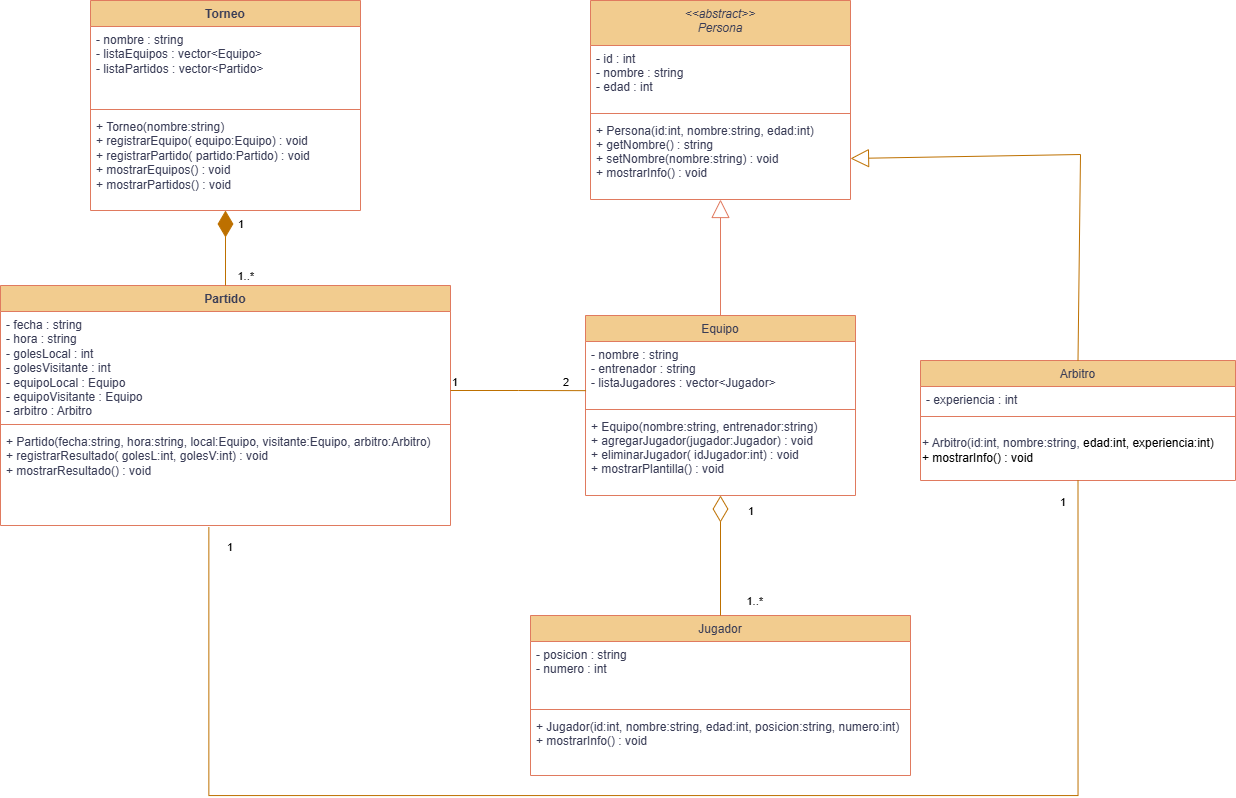

The diagram above was exported from draw.io. Its source (the exported page's mxGraphModel, read from the mxfile embedded in the PNG):
<mxGraphModel dx="1765" dy="773" grid="1" gridSize="15" guides="1" tooltips="1" connect="1" arrows="1" fold="1" page="1" pageScale="1" pageWidth="2339" pageHeight="3300" math="0" shadow="0">
  <root>
    <mxCell id="WIyWlLk6GJQsqaUBKTNV-0" />
    <mxCell id="WIyWlLk6GJQsqaUBKTNV-1" parent="WIyWlLk6GJQsqaUBKTNV-0" />
    <mxCell id="zkfFHV4jXpPFQw0GAbJ--0" parent="WIyWlLk6GJQsqaUBKTNV-1" style="swimlane;fontStyle=2;align=center;verticalAlign=top;childLayout=stackLayout;horizontal=1;startSize=45;horizontalStack=0;resizeParent=1;resizeLast=0;collapsible=1;marginBottom=0;rounded=0;shadow=0;strokeWidth=1;labelBackgroundColor=none;fillColor=#F2CC8F;strokeColor=#E07A5F;fontColor=#393C56;" value="&lt;&lt;abstract&gt;&gt;&#10;Persona" vertex="1">
      <mxGeometry height="199" width="260" x="905" y="75" as="geometry">
        <mxRectangle height="26" width="160" x="230" y="140" as="alternateBounds" />
      </mxGeometry>
    </mxCell>
    <mxCell id="zkfFHV4jXpPFQw0GAbJ--1" parent="zkfFHV4jXpPFQw0GAbJ--0" style="text;align=left;verticalAlign=top;spacingLeft=4;spacingRight=4;overflow=hidden;rotatable=0;points=[[0,0.5],[1,0.5]];portConstraint=eastwest;labelBackgroundColor=none;fontColor=#393C56;" value="- id : int &#10;- nombre : string &#10;- edad : int" vertex="1">
      <mxGeometry height="64" width="260" y="45" as="geometry" />
    </mxCell>
    <mxCell id="zkfFHV4jXpPFQw0GAbJ--4" parent="zkfFHV4jXpPFQw0GAbJ--0" style="line;html=1;strokeWidth=1;align=left;verticalAlign=middle;spacingTop=-1;spacingLeft=3;spacingRight=3;rotatable=0;labelPosition=right;points=[];portConstraint=eastwest;labelBackgroundColor=none;fillColor=#F2CC8F;strokeColor=#E07A5F;fontColor=#393C56;" value="" vertex="1">
      <mxGeometry height="8" width="260" y="109" as="geometry" />
    </mxCell>
    <mxCell id="zkfFHV4jXpPFQw0GAbJ--5" parent="zkfFHV4jXpPFQw0GAbJ--0" style="text;align=left;verticalAlign=top;spacingLeft=4;spacingRight=4;overflow=hidden;rotatable=0;points=[[0,0.5],[1,0.5]];portConstraint=eastwest;labelBackgroundColor=none;fontColor=#393C56;" value="+ Persona(id:int, nombre:string, edad:int)&#10;+ getNombre() : string &#10;+ setNombre(nombre:string) : void &#10;+ mostrarInfo() : void " vertex="1">
      <mxGeometry height="82" width="260" y="117" as="geometry" />
    </mxCell>
    <mxCell id="zkfFHV4jXpPFQw0GAbJ--6" parent="WIyWlLk6GJQsqaUBKTNV-1" style="swimlane;fontStyle=0;align=center;verticalAlign=top;childLayout=stackLayout;horizontal=1;startSize=26;horizontalStack=0;resizeParent=1;resizeLast=0;collapsible=1;marginBottom=0;rounded=0;shadow=0;strokeWidth=1;labelBackgroundColor=none;fillColor=#F2CC8F;strokeColor=#E07A5F;fontColor=#393C56;" value="Equipo" vertex="1">
      <mxGeometry height="180" width="270" x="900" y="390" as="geometry">
        <mxRectangle height="26" width="160" x="130" y="380" as="alternateBounds" />
      </mxGeometry>
    </mxCell>
    <mxCell id="zkfFHV4jXpPFQw0GAbJ--7" parent="zkfFHV4jXpPFQw0GAbJ--6" style="text;align=left;verticalAlign=top;spacingLeft=4;spacingRight=4;overflow=hidden;rotatable=0;points=[[0,0.5],[1,0.5]];portConstraint=eastwest;labelBackgroundColor=none;fontColor=#393C56;" value="- nombre : string &#10;- entrenador : string &#10;- listaJugadores : vector&lt;Jugador&gt; " vertex="1">
      <mxGeometry height="64" width="270" y="26" as="geometry" />
    </mxCell>
    <mxCell id="zkfFHV4jXpPFQw0GAbJ--9" parent="zkfFHV4jXpPFQw0GAbJ--6" style="line;html=1;strokeWidth=1;align=left;verticalAlign=middle;spacingTop=-1;spacingLeft=3;spacingRight=3;rotatable=0;labelPosition=right;points=[];portConstraint=eastwest;labelBackgroundColor=none;fillColor=#F2CC8F;strokeColor=#E07A5F;fontColor=#393C56;" value="" vertex="1">
      <mxGeometry height="8" width="270" y="90" as="geometry" />
    </mxCell>
    <mxCell id="zkfFHV4jXpPFQw0GAbJ--10" parent="zkfFHV4jXpPFQw0GAbJ--6" style="text;align=left;verticalAlign=top;spacingLeft=4;spacingRight=4;overflow=hidden;rotatable=0;points=[[0,0.5],[1,0.5]];portConstraint=eastwest;fontStyle=0;labelBackgroundColor=none;fontColor=#393C56;" value="+ Equipo(nombre:string, entrenador:string)&#10;+ agregarJugador(jugador:Jugador) : void &#10;+ eliminarJugador( idJugador:int) : void &#10;+ mostrarPlantilla() : void " vertex="1">
      <mxGeometry height="82" width="270" y="98" as="geometry" />
    </mxCell>
    <mxCell id="zkfFHV4jXpPFQw0GAbJ--13" parent="WIyWlLk6GJQsqaUBKTNV-1" style="swimlane;fontStyle=0;align=center;verticalAlign=top;childLayout=stackLayout;horizontal=1;startSize=26;horizontalStack=0;resizeParent=1;resizeLast=0;collapsible=1;marginBottom=0;rounded=0;shadow=0;strokeWidth=1;labelBackgroundColor=none;fillColor=#F2CC8F;strokeColor=#E07A5F;fontColor=#393C56;" value="Arbitro" vertex="1">
      <mxGeometry height="120" width="315" x="1235" y="435" as="geometry">
        <mxRectangle height="26" width="170" x="340" y="380" as="alternateBounds" />
      </mxGeometry>
    </mxCell>
    <mxCell id="zkfFHV4jXpPFQw0GAbJ--14" parent="zkfFHV4jXpPFQw0GAbJ--13" style="text;align=left;verticalAlign=top;spacingLeft=4;spacingRight=4;overflow=hidden;rotatable=0;points=[[0,0.5],[1,0.5]];portConstraint=eastwest;labelBackgroundColor=none;fontColor=#393C56;" value="- experiencia : int  " vertex="1">
      <mxGeometry height="26" width="315" y="26" as="geometry" />
    </mxCell>
    <mxCell id="zkfFHV4jXpPFQw0GAbJ--15" parent="zkfFHV4jXpPFQw0GAbJ--13" style="line;html=1;strokeWidth=1;align=left;verticalAlign=middle;spacingTop=-1;spacingLeft=3;spacingRight=3;rotatable=0;labelPosition=right;points=[];portConstraint=eastwest;labelBackgroundColor=none;fillColor=#F2CC8F;strokeColor=#E07A5F;fontColor=#393C56;" value="" vertex="1">
      <mxGeometry height="8" width="315" y="52" as="geometry" />
    </mxCell>
    <mxCell id="5kEbqq9mCdE_rPTR7CZz-0" parent="zkfFHV4jXpPFQw0GAbJ--13" style="text;html=1;whiteSpace=wrap;strokeColor=none;fillColor=none;align=left;verticalAlign=middle;rounded=0;labelBackgroundColor=none;fontColor=#393C56;" value="+ Arbitro(id:int, nombre:string,&amp;nbsp;&lt;span style=&quot;background-color: transparent; color: light-dark(rgb(0, 0, 0), rgb(255, 255, 255));&quot;&gt;edad:int, experiencia:int) &lt;/span&gt;&lt;span style=&quot;background-color: transparent; color: light-dark(rgb(0, 0, 0), rgb(255, 255, 255));&quot;&gt;&amp;nbsp;&lt;/span&gt;&lt;div&gt;&lt;span style=&quot;background-color: transparent; color: light-dark(rgb(0, 0, 0), rgb(255, 255, 255));&quot;&gt;+ mostrarInfo() : void&amp;nbsp;&amp;nbsp;&lt;/span&gt;&lt;/div&gt;" vertex="1">
      <mxGeometry height="60" width="315" y="60" as="geometry" />
    </mxCell>
    <mxCell id="zkfFHV4jXpPFQw0GAbJ--17" parent="WIyWlLk6GJQsqaUBKTNV-1" style="swimlane;fontStyle=0;align=center;verticalAlign=top;childLayout=stackLayout;horizontal=1;startSize=26;horizontalStack=0;resizeParent=1;resizeLast=0;collapsible=1;marginBottom=0;rounded=0;shadow=0;strokeWidth=1;labelBackgroundColor=none;fillColor=#F2CC8F;strokeColor=#E07A5F;fontColor=#393C56;" value="Jugador" vertex="1">
      <mxGeometry height="160" width="380" x="845" y="690" as="geometry">
        <mxRectangle height="26" width="160" x="550" y="140" as="alternateBounds" />
      </mxGeometry>
    </mxCell>
    <mxCell id="zkfFHV4jXpPFQw0GAbJ--18" parent="zkfFHV4jXpPFQw0GAbJ--17" style="text;align=left;verticalAlign=top;spacingLeft=4;spacingRight=4;overflow=hidden;rotatable=0;points=[[0,0.5],[1,0.5]];portConstraint=eastwest;labelBackgroundColor=none;fontColor=#393C56;" value="- posicion : string &#10;- numero : int " vertex="1">
      <mxGeometry height="64" width="380" y="26" as="geometry" />
    </mxCell>
    <mxCell id="zkfFHV4jXpPFQw0GAbJ--23" parent="zkfFHV4jXpPFQw0GAbJ--17" style="line;html=1;strokeWidth=1;align=left;verticalAlign=middle;spacingTop=-1;spacingLeft=3;spacingRight=3;rotatable=0;labelPosition=right;points=[];portConstraint=eastwest;labelBackgroundColor=none;fillColor=#F2CC8F;strokeColor=#E07A5F;fontColor=#393C56;" value="" vertex="1">
      <mxGeometry height="8" width="380" y="90" as="geometry" />
    </mxCell>
    <mxCell id="zkfFHV4jXpPFQw0GAbJ--24" parent="zkfFHV4jXpPFQw0GAbJ--17" style="text;align=left;verticalAlign=top;spacingLeft=4;spacingRight=4;overflow=hidden;rotatable=0;points=[[0,0.5],[1,0.5]];portConstraint=eastwest;labelBackgroundColor=none;fontColor=#393C56;" value="+ Jugador(id:int, nombre:string, edad:int, posicion:string, numero:int) &#10;+ mostrarInfo() : void" vertex="1">
      <mxGeometry height="62" width="380" y="98" as="geometry" />
    </mxCell>
    <mxCell id="5kEbqq9mCdE_rPTR7CZz-1" parent="WIyWlLk6GJQsqaUBKTNV-1" style="swimlane;fontStyle=1;align=center;verticalAlign=top;childLayout=stackLayout;horizontal=1;startSize=26;horizontalStack=0;resizeParent=1;resizeParentMax=0;resizeLast=0;collapsible=1;marginBottom=0;whiteSpace=wrap;html=1;labelBackgroundColor=none;fillColor=#F2CC8F;strokeColor=#E07A5F;fontColor=#393C56;" value="Partido   " vertex="1">
      <mxGeometry height="240" width="450" x="315" y="360" as="geometry" />
    </mxCell>
    <mxCell id="5kEbqq9mCdE_rPTR7CZz-2" parent="5kEbqq9mCdE_rPTR7CZz-1" style="text;strokeColor=none;fillColor=none;align=left;verticalAlign=top;spacingLeft=4;spacingRight=4;overflow=hidden;rotatable=0;points=[[0,0.5],[1,0.5]];portConstraint=eastwest;whiteSpace=wrap;html=1;labelBackgroundColor=none;fontColor=#393C56;" value="- fecha : string&amp;nbsp;&lt;br&gt;- hora : string&amp;nbsp;&lt;br&gt;- golesLocal : int&amp;nbsp;&lt;br&gt;- golesVisitante : int&amp;nbsp;&lt;br&gt;- equipoLocal : Equipo&amp;nbsp;&lt;br&gt;- equipoVisitante : Equipo&amp;nbsp;&lt;br&gt;- arbitro : Arbitro&amp;nbsp;&amp;nbsp;" vertex="1">
      <mxGeometry height="109" width="450" y="26" as="geometry" />
    </mxCell>
    <mxCell id="5kEbqq9mCdE_rPTR7CZz-3" parent="5kEbqq9mCdE_rPTR7CZz-1" style="line;strokeWidth=1;fillColor=none;align=left;verticalAlign=middle;spacingTop=-1;spacingLeft=3;spacingRight=3;rotatable=0;labelPosition=right;points=[];portConstraint=eastwest;labelBackgroundColor=none;strokeColor=#E07A5F;fontColor=#393C56;" value="" vertex="1">
      <mxGeometry height="8" width="450" y="135" as="geometry" />
    </mxCell>
    <mxCell id="5kEbqq9mCdE_rPTR7CZz-4" parent="5kEbqq9mCdE_rPTR7CZz-1" style="text;strokeColor=none;fillColor=none;align=left;verticalAlign=top;spacingLeft=4;spacingRight=4;overflow=hidden;rotatable=0;points=[[0,0.5],[1,0.5]];portConstraint=eastwest;whiteSpace=wrap;html=1;labelBackgroundColor=none;fontColor=#393C56;" value="+ Partido(fecha:string, hora:string,&amp;nbsp;local:Equipo, visitante:Equipo, arbitro:Arbitro)&amp;nbsp;&lt;br&gt;+ registrarResultado(&amp;nbsp;golesL:int,&amp;nbsp;golesV:int) : void&amp;nbsp;&lt;br&gt;+ mostrarResultado() : void&amp;nbsp;&amp;nbsp;" vertex="1">
      <mxGeometry height="97" width="450" y="143" as="geometry" />
    </mxCell>
    <mxCell id="5kEbqq9mCdE_rPTR7CZz-6" parent="WIyWlLk6GJQsqaUBKTNV-1" style="swimlane;fontStyle=1;align=center;verticalAlign=top;childLayout=stackLayout;horizontal=1;startSize=26;horizontalStack=0;resizeParent=1;resizeParentMax=0;resizeLast=0;collapsible=1;marginBottom=0;whiteSpace=wrap;html=1;labelBackgroundColor=none;fillColor=#F2CC8F;strokeColor=#E07A5F;fontColor=#393C56;" value="Torneo" vertex="1">
      <mxGeometry height="210" width="270" x="405" y="75" as="geometry" />
    </mxCell>
    <mxCell id="5kEbqq9mCdE_rPTR7CZz-7" parent="5kEbqq9mCdE_rPTR7CZz-6" style="text;strokeColor=none;fillColor=none;align=left;verticalAlign=top;spacingLeft=4;spacingRight=4;overflow=hidden;rotatable=0;points=[[0,0.5],[1,0.5]];portConstraint=eastwest;whiteSpace=wrap;html=1;labelBackgroundColor=none;fontColor=#393C56;" value="- nombre : string&lt;br&gt;- listaEquipos : vector&amp;lt;Equipo&amp;gt;&lt;br&gt;- listaPartidos : vector&amp;lt;Partido&amp;gt;" vertex="1">
      <mxGeometry height="79" width="270" y="26" as="geometry" />
    </mxCell>
    <mxCell id="5kEbqq9mCdE_rPTR7CZz-8" parent="5kEbqq9mCdE_rPTR7CZz-6" style="line;strokeWidth=1;fillColor=none;align=left;verticalAlign=middle;spacingTop=-1;spacingLeft=3;spacingRight=3;rotatable=0;labelPosition=right;points=[];portConstraint=eastwest;labelBackgroundColor=none;strokeColor=#E07A5F;fontColor=#393C56;" value="" vertex="1">
      <mxGeometry height="8" width="270" y="105" as="geometry" />
    </mxCell>
    <mxCell id="5kEbqq9mCdE_rPTR7CZz-9" parent="5kEbqq9mCdE_rPTR7CZz-6" style="text;strokeColor=none;fillColor=none;align=left;verticalAlign=top;spacingLeft=4;spacingRight=4;overflow=hidden;rotatable=0;points=[[0,0.5],[1,0.5]];portConstraint=eastwest;whiteSpace=wrap;html=1;labelBackgroundColor=none;fontColor=#393C56;" value="+ Torneo(nombre:string)&amp;nbsp;&lt;br&gt;+ registrarEquipo( equipo:Equipo) : void&amp;nbsp;&lt;br&gt;+ registrarPartido(&amp;nbsp;partido:Partido) : void&amp;nbsp;&lt;br&gt;+ mostrarEquipos() : void&amp;nbsp;&lt;br&gt;+ mostrarPartidos() : void&amp;nbsp; &amp;nbsp;" vertex="1">
      <mxGeometry height="97" width="270" y="113" as="geometry" />
    </mxCell>
    <mxCell id="5kEbqq9mCdE_rPTR7CZz-11" edge="1" parent="WIyWlLk6GJQsqaUBKTNV-1" source="zkfFHV4jXpPFQw0GAbJ--6" style="endArrow=block;endSize=16;endFill=0;html=1;rounded=0;exitX=0.5;exitY=0;exitDx=0;exitDy=0;entryX=0.5;entryY=1;entryDx=0;entryDy=0;entryPerimeter=0;labelBackgroundColor=none;fontColor=default;strokeColor=#E07A5F;" target="zkfFHV4jXpPFQw0GAbJ--5" value="">
      <mxGeometry relative="1" width="160" as="geometry">
        <mxPoint x="1025" y="330" as="sourcePoint" />
        <mxPoint x="1185" y="360" as="targetPoint" />
      </mxGeometry>
    </mxCell>
    <mxCell id="7hiWpMODPim2NMm_S6VY-0" edge="1" parent="WIyWlLk6GJQsqaUBKTNV-1" source="zkfFHV4jXpPFQw0GAbJ--13" style="endArrow=block;endSize=16;endFill=0;html=1;rounded=0;exitX=0.5;exitY=0;exitDx=0;exitDy=0;entryX=1;entryY=0.5;entryDx=0;entryDy=0;fillColor=#f0a30a;strokeColor=#BD7000;" target="zkfFHV4jXpPFQw0GAbJ--5" value="">
      <mxGeometry relative="1" width="160" as="geometry">
        <Array as="points">
          <mxPoint x="1395" y="229" />
        </Array>
        <mxPoint x="1395" y="405" as="sourcePoint" />
        <mxPoint x="1395" y="195" as="targetPoint" />
      </mxGeometry>
    </mxCell>
    <mxCell id="7hiWpMODPim2NMm_S6VY-2" edge="1" parent="WIyWlLk6GJQsqaUBKTNV-1" style="endArrow=none;html=1;edgeStyle=orthogonalEdgeStyle;rounded=0;entryX=0.002;entryY=0.768;entryDx=0;entryDy=0;entryPerimeter=0;fillColor=#f0a30a;strokeColor=#BD7000;" target="zkfFHV4jXpPFQw0GAbJ--7" value="">
      <mxGeometry relative="1" as="geometry">
        <mxPoint x="765" y="465" as="sourcePoint" />
        <mxPoint x="870" y="465" as="targetPoint" />
      </mxGeometry>
    </mxCell>
    <mxCell id="7hiWpMODPim2NMm_S6VY-3" connectable="0" parent="7hiWpMODPim2NMm_S6VY-2" style="edgeLabel;resizable=0;html=1;align=left;verticalAlign=bottom;" value="1" vertex="1">
      <mxGeometry relative="1" x="-1" as="geometry" />
    </mxCell>
    <mxCell id="7hiWpMODPim2NMm_S6VY-4" connectable="0" parent="7hiWpMODPim2NMm_S6VY-2" style="edgeLabel;resizable=0;html=1;align=right;verticalAlign=bottom;" value="2" vertex="1">
      <mxGeometry relative="1" x="1" as="geometry">
        <mxPoint x="-16" as="offset" />
      </mxGeometry>
    </mxCell>
    <mxCell id="7hiWpMODPim2NMm_S6VY-5" edge="1" parent="WIyWlLk6GJQsqaUBKTNV-1" source="5kEbqq9mCdE_rPTR7CZz-4" style="endArrow=none;html=1;edgeStyle=orthogonalEdgeStyle;rounded=0;exitX=0.463;exitY=1.017;exitDx=0;exitDy=0;exitPerimeter=0;entryX=0.5;entryY=1;entryDx=0;entryDy=0;fillColor=#f0a30a;strokeColor=#BD7000;" target="5kEbqq9mCdE_rPTR7CZz-0" value="">
      <mxGeometry relative="1" as="geometry">
        <Array as="points">
          <mxPoint x="523" y="870" />
          <mxPoint x="1393" y="870" />
        </Array>
        <mxPoint x="555" y="690" as="sourcePoint" />
        <mxPoint x="715" y="690" as="targetPoint" />
      </mxGeometry>
    </mxCell>
    <mxCell id="7hiWpMODPim2NMm_S6VY-6" connectable="0" parent="7hiWpMODPim2NMm_S6VY-5" style="edgeLabel;resizable=0;html=1;align=left;verticalAlign=bottom;" value="1" vertex="1">
      <mxGeometry relative="1" x="-1" as="geometry">
        <mxPoint x="17" y="28" as="offset" />
      </mxGeometry>
    </mxCell>
    <mxCell id="7hiWpMODPim2NMm_S6VY-7" connectable="0" parent="7hiWpMODPim2NMm_S6VY-5" style="edgeLabel;resizable=0;html=1;align=right;verticalAlign=bottom;" value="1" vertex="1">
      <mxGeometry relative="1" x="1" as="geometry">
        <mxPoint x="-12" y="30" as="offset" />
      </mxGeometry>
    </mxCell>
    <mxCell id="7hiWpMODPim2NMm_S6VY-8" edge="1" parent="WIyWlLk6GJQsqaUBKTNV-1" source="5kEbqq9mCdE_rPTR7CZz-1" style="endArrow=diamondThin;endFill=1;endSize=24;html=1;rounded=0;fillColor=#f0a30a;strokeColor=#BD7000;exitX=0.5;exitY=0;exitDx=0;exitDy=0;" value="">
      <mxGeometry relative="1" width="160" as="geometry">
        <mxPoint x="645" y="315" as="sourcePoint" />
        <mxPoint x="540" y="285" as="targetPoint" />
      </mxGeometry>
    </mxCell>
    <mxCell id="7hiWpMODPim2NMm_S6VY-9" connectable="0" parent="WIyWlLk6GJQsqaUBKTNV-1" style="edgeLabel;resizable=0;html=1;align=right;verticalAlign=bottom;" value="1" vertex="1">
      <mxGeometry x="570" y="300" as="geometry">
        <mxPoint x="-11" y="7" as="offset" />
      </mxGeometry>
    </mxCell>
    <mxCell id="7hiWpMODPim2NMm_S6VY-10" connectable="0" parent="WIyWlLk6GJQsqaUBKTNV-1" style="edgeLabel;resizable=0;html=1;align=right;verticalAlign=bottom;" value="1..*" vertex="1">
      <mxGeometry x="580" y="352" as="geometry">
        <mxPoint x="-11" y="7" as="offset" />
      </mxGeometry>
    </mxCell>
    <mxCell id="7hiWpMODPim2NMm_S6VY-11" edge="1" parent="WIyWlLk6GJQsqaUBKTNV-1" source="zkfFHV4jXpPFQw0GAbJ--17" style="endArrow=diamondThin;endFill=0;endSize=24;html=1;rounded=0;entryX=0.5;entryY=1;entryDx=0;entryDy=0;entryPerimeter=0;exitX=0.5;exitY=0;exitDx=0;exitDy=0;fillColor=#f0a30a;strokeColor=#BD7000;" target="zkfFHV4jXpPFQw0GAbJ--10" value="">
      <mxGeometry relative="1" width="160" as="geometry">
        <mxPoint x="870" y="630" as="sourcePoint" />
        <mxPoint x="1030" y="630" as="targetPoint" />
      </mxGeometry>
    </mxCell>
    <mxCell id="7hiWpMODPim2NMm_S6VY-12" connectable="0" parent="WIyWlLk6GJQsqaUBKTNV-1" style="edgeLabel;resizable=0;html=1;align=right;verticalAlign=bottom;" value="1" vertex="1">
      <mxGeometry x="1110" y="645" as="geometry">
        <mxPoint x="-41" y="-51" as="offset" />
      </mxGeometry>
    </mxCell>
    <mxCell id="7hiWpMODPim2NMm_S6VY-13" connectable="0" parent="WIyWlLk6GJQsqaUBKTNV-1" style="edgeLabel;resizable=0;html=1;align=right;verticalAlign=bottom;" value="1..*" vertex="1">
      <mxGeometry x="1119" y="735" as="geometry">
        <mxPoint x="-41" y="-51" as="offset" />
      </mxGeometry>
    </mxCell>
  </root>
</mxGraphModel>